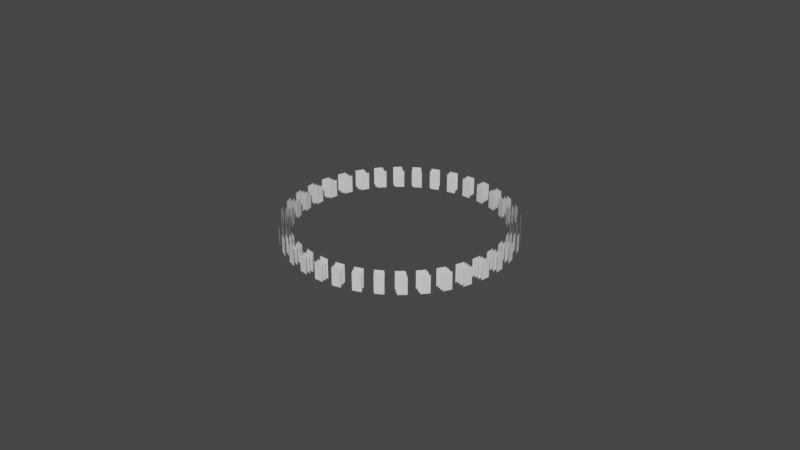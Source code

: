 # Source: alpide.blend  (saved by Blender 3.4.6; exported with 4.5.12 LTS)
import bpy
from mathutils import Matrix  # noqa: F401  (used for matrix-valued properties, if any)

bpy.ops.wm.read_factory_settings(use_empty=True)
scene = bpy.context.scene
scene.name = 'Scene'

# ---- collections
col_stack = bpy.data.collections.new('Stack'); scene.collection.children.link(col_stack)

# ---- world
world_world = bpy.data.worlds.new('World'); scene.world = world_world
world_world.use_nodes = True; world_world.node_tree.nodes.clear()
_N = world_world.node_tree.nodes; _L = world_world.node_tree.links
n0 = _N.new('ShaderNodeOutputWorld'); n0.name = 'World Output'; n0.location = (300, 300)
n1 = _N.new('ShaderNodeBackground'); n1.name = 'Background'; n1.location = (10, 300)
n1.inputs[0].default_value = (0.05088, 0.05088, 0.05088, 1.0)
_L.new(n1.outputs[0], n0.inputs[0])
n0.is_active_output = True
world_world.color = (0.05088, 0.05088, 0.05088)
world_world.use_sun_shadow = False
world_world.sun_shadow_jitter_overblur = 0.0

# ---- meshes
me_plane = bpy.data.meshes.new('Plane')
me_plane.from_pydata([(-1.0, -1.0, 0.0), (1.0, -1.0, 0.0), (-1.0, 1.0, 0.0), (1.0, 1.0, 0.0)], [], [(0, 1, 3, 2)])
_uv = me_plane.uv_layers.new(name='UVMap')
_uv.uv.foreach_set('vector', [0.0, 0.0, 1.0, 0.0, 1.0, 1.0, 0.0, 1.0])
me_plane.update()
me_plane_001 = bpy.data.meshes.new('Plane.001')
me_plane_001.from_pydata([(-1.0, -1.0, 0.0), (1.0, -1.0, 0.0), (-1.0, 1.0, 0.0), (1.0, 1.0, 0.0)], [], [(0, 1, 3, 2)])
_uv = me_plane_001.uv_layers.new(name='UVMap')
_uv.uv.foreach_set('vector', [0.0, 0.0, 1.0, 0.0, 1.0, 1.0, 0.0, 1.0])
me_plane_001.update()
me_plane_004 = bpy.data.meshes.new('Plane.004')
me_plane_004.from_pydata([(-1.0, -1.0, 0.0), (1.0, -1.0, 0.0), (-1.0, 1.0, 0.0), (1.0, 1.0, 0.0)], [], [(0, 1, 3, 2)])
_uv = me_plane_004.uv_layers.new(name='UVMap')
_uv.uv.foreach_set('vector', [0.0, 0.0, 1.0, 0.0, 1.0, 1.0, 0.0, 1.0])
me_plane_004.update()
me_plane_005 = bpy.data.meshes.new('Plane.005')
me_plane_005.from_pydata([(-1.0, -1.0, 0.0), (1.0, -1.0, 0.0), (-1.0, 1.0, 0.0), (1.0, 1.0, 0.0)], [], [(0, 1, 3, 2)])
_uv = me_plane_005.uv_layers.new(name='UVMap')
_uv.uv.foreach_set('vector', [0.0, 0.0, 1.0, 0.0, 1.0, 1.0, 0.0, 1.0])
me_plane_005.update()

# ---- curves / text
cu_beziercircle = bpy.data.curves.new('BezierCircle', 'CURVE')
cu_beziercircle.dimensions = '3D'
_sp = cu_beziercircle.splines.new('BEZIER'); _sp.bezier_points.add(3)
_sp.bezier_points.foreach_set('co', [-1.0, 0.0, 0.0, 0.0, 1.0, 0.0, 1.0, 0.0, 0.0, 0.0, -1.0, 0.0])
_sp.bezier_points.foreach_set('handle_left', [-1.0, -0.5521, 0.0, -0.5521, 1.0, 0.0, 1.0, 0.5521, 0.0, 0.5521, -1.0, 0.0])
_sp.bezier_points.foreach_set('handle_right', [-1.0, 0.5521, 0.0, 0.5521, 1.0, 0.0, 1.0, -0.5521, 0.0, -0.5521, -1.0, 0.0])
for _p, _l, _r in zip(_sp.bezier_points, ['AUTO', 'AUTO', 'AUTO', 'AUTO'], ['AUTO', 'AUTO', 'AUTO', 'AUTO']): _p.handle_left_type = _l; _p.handle_right_type = _r
_sp.order_u = 0
_sp.order_v = 0
_sp.use_cyclic_u = True
cu_beziercircle.use_path = True
cu_beziercircle.fill_mode = 'FULL'
cu_beziercircle_001 = bpy.data.curves.new('BezierCircle.001', 'CURVE')
cu_beziercircle_001.dimensions = '3D'
_sp = cu_beziercircle_001.splines.new('BEZIER'); _sp.bezier_points.add(3)
_sp.bezier_points.foreach_set('co', [-1.0, 0.0, 0.0, 0.0, 1.0, 0.0, 1.0, 0.0, 0.0, 0.0, -1.0, 0.0])
_sp.bezier_points.foreach_set('handle_left', [-1.0, -0.5521, 0.0, -0.5521, 1.0, 0.0, 1.0, 0.5521, 0.0, 0.5521, -1.0, 0.0])
_sp.bezier_points.foreach_set('handle_right', [-1.0, 0.5521, 0.0, 0.5521, 1.0, 0.0, 1.0, -0.5521, 0.0, -0.5521, -1.0, 0.0])
for _p, _l, _r in zip(_sp.bezier_points, ['AUTO', 'AUTO', 'AUTO', 'AUTO'], ['AUTO', 'AUTO', 'AUTO', 'AUTO']): _p.handle_left_type = _l; _p.handle_right_type = _r
_sp.order_u = 0
_sp.order_v = 0
_sp.use_cyclic_u = True
cu_beziercircle_001.use_path = True
cu_beziercircle_001.fill_mode = 'FULL'
cu_beziercircle_004 = bpy.data.curves.new('BezierCircle.004', 'CURVE')
cu_beziercircle_004.dimensions = '3D'
_sp = cu_beziercircle_004.splines.new('BEZIER'); _sp.bezier_points.add(3)
_sp.bezier_points.foreach_set('co', [-1.0, 0.0, 0.0, 0.0, 1.0, 0.0, 1.0, 0.0, 0.0, 0.0, -1.0, 0.0])
_sp.bezier_points.foreach_set('handle_left', [-1.0, -0.5521, 0.0, -0.5521, 1.0, 0.0, 1.0, 0.5521, 0.0, 0.5521, -1.0, 0.0])
_sp.bezier_points.foreach_set('handle_right', [-1.0, 0.5521, 0.0, 0.5521, 1.0, 0.0, 1.0, -0.5521, 0.0, -0.5521, -1.0, 0.0])
for _p, _l, _r in zip(_sp.bezier_points, ['AUTO', 'AUTO', 'AUTO', 'AUTO'], ['AUTO', 'AUTO', 'AUTO', 'AUTO']): _p.handle_left_type = _l; _p.handle_right_type = _r
_sp.order_u = 0
_sp.order_v = 0
_sp.use_cyclic_u = True
cu_beziercircle_004.use_path = True
cu_beziercircle_004.fill_mode = 'FULL'
cu_beziercircle_005 = bpy.data.curves.new('BezierCircle.005', 'CURVE')
cu_beziercircle_005.dimensions = '3D'
_sp = cu_beziercircle_005.splines.new('BEZIER'); _sp.bezier_points.add(3)
_sp.bezier_points.foreach_set('co', [-1.0, 0.0, 0.0, 0.0, 1.0, 0.0, 1.0, 0.0, 0.0, 0.0, -1.0, 0.0])
_sp.bezier_points.foreach_set('handle_left', [-1.0, -0.5521, 0.0, -0.5521, 1.0, 0.0, 1.0, 0.5521, 0.0, 0.5521, -1.0, 0.0])
_sp.bezier_points.foreach_set('handle_right', [-1.0, 0.5521, 0.0, 0.5521, 1.0, 0.0, 1.0, -0.5521, 0.0, -0.5521, -1.0, 0.0])
for _p, _l, _r in zip(_sp.bezier_points, ['AUTO', 'AUTO', 'AUTO', 'AUTO'], ['AUTO', 'AUTO', 'AUTO', 'AUTO']): _p.handle_left_type = _l; _p.handle_right_type = _r
_sp.order_u = 0
_sp.order_v = 0
_sp.use_cyclic_u = True
cu_beziercircle_005.use_path = True
cu_beziercircle_005.fill_mode = 'FULL'

# ---- objects
ob_plane = bpy.data.objects.new('Plane', me_plane)
ob_beziercircle = bpy.data.objects.new('BezierCircle', cu_beziercircle)
ob_plane_001 = bpy.data.objects.new('Plane.001', me_plane_001)
ob_beziercircle_001 = bpy.data.objects.new('BezierCircle.001', cu_beziercircle_001)
ob_beziercircle_002 = bpy.data.objects.new('BezierCircle.002', cu_beziercircle_004)
ob_plane_002 = bpy.data.objects.new('Plane.002', me_plane_004)
ob_beziercircle_003 = bpy.data.objects.new('BezierCircle.003', cu_beziercircle_005)
ob_plane_003 = bpy.data.objects.new('Plane.003', me_plane_005)

# ---- transforms, parenting, visibility, modifiers, constraints
ob_plane.location = (0.0, 0.0, 0.0)
ob_plane.rotation_euler = (1.571, 0.0, 0.0)
ob_plane.scale = (0.3, 0.6, 1.0)
_m = ob_plane.modifiers.new('Array', 'ARRAY')
_m.count = 36
_m.use_constant_offset = True
_m.constant_offset_displace = (4.06, 0.0, 0.0)
_m.use_relative_offset = False
_m.relative_offset_displace = (2.2, 0.0, 0.0)
_m = ob_plane.modifiers.new('Curve', 'CURVE')
_m.object = ob_beziercircle
_m = ob_plane.modifiers.new('Collision', 'COLLISION')
ob_beziercircle.location = (0.0, 0.0, 0.0)
ob_beziercircle.scale = (6.98, 6.98, 1.0)
ob_plane_001.location = (-0.16, 0.0, 0.0)
ob_plane_001.rotation_euler = (1.571, 0.0, 0.0)
ob_plane_001.scale = (0.3, 0.6, 1.0)
_m = ob_plane_001.modifiers.new('Array', 'ARRAY')
_m.count = 36
_m.use_constant_offset = True
_m.constant_offset_displace = (4.18, 0.0, 0.0)
_m.use_relative_offset = False
_m = ob_plane_001.modifiers.new('Curve', 'CURVE')
_m.object = ob_beziercircle_001
ob_beziercircle_001.location = (0.0, 0.0, 0.0)
ob_beziercircle_001.scale = (7.167, 7.167, 1.0)
ob_beziercircle_002.location = (0.0, 0.0, 0.0)
ob_beziercircle_002.scale = (7.393, 7.393, 1.0)
ob_plane_002.location = (-0.16, 0.0, 0.0)
ob_plane_002.rotation_euler = (1.571, 0.0, 0.0)
ob_plane_002.scale = (0.3, 0.6, 1.0)
_m = ob_plane_002.modifiers.new('Array', 'ARRAY')
_m.count = 36
_m.use_constant_offset = True
_m.constant_offset_displace = (4.31, 0.0, 0.0)
_m.use_relative_offset = False
_m = ob_plane_002.modifiers.new('Curve', 'CURVE')
_m.object = ob_beziercircle_002
ob_beziercircle_003.location = (0.0, 0.0, 0.0)
ob_beziercircle_003.scale = (7.627, 7.627, 1.0)
ob_plane_003.location = (-0.16, 0.0, 0.0)
ob_plane_003.rotation_euler = (1.571, 0.0, 0.0)
ob_plane_003.scale = (0.3, 0.6, 1.0)
_m = ob_plane_003.modifiers.new('Array', 'ARRAY')
_m.count = 36
_m.use_constant_offset = True
_m.constant_offset_displace = (4.44, 0.0, 0.0)
_m.use_relative_offset = False
_m = ob_plane_003.modifiers.new('Curve', 'CURVE')
_m.object = ob_beziercircle_003

# ---- collection membership
col_stack.objects.link(ob_plane)
col_stack.objects.link(ob_beziercircle)
col_stack.objects.link(ob_plane_001)
col_stack.objects.link(ob_beziercircle_001)
col_stack.objects.link(ob_beziercircle_002)
col_stack.objects.link(ob_plane_002)
col_stack.objects.link(ob_beziercircle_003)
col_stack.objects.link(ob_plane_003)

# ---- scene / render settings (as saved in the file)
scene.frame_start = 1; scene.frame_end = 250; scene.frame_set(1)
scene.render.engine = 'BLENDER_EEVEE_NEXT'
scene.cycles.sampling_pattern = 'TABULATED_SOBOL'
scene.cycles.use_light_tree = False
scene.view_settings.view_transform = 'Filmic'
bpy.context.view_layer.update()

# ---- added for rendering (the .blend has no active camera and no usable light): camera, sun
cam_auto = bpy.data.cameras.new('AutoCamera')
cam_auto.lens = 50.0
cam_auto.sensor_width = 36.0
cam_auto.clip_end = 1000.0
ob_auto_camera = bpy.data.objects.new('AutoCamera', cam_auto)
scene.collection.objects.link(ob_auto_camera)
ob_auto_camera.location = (39.9628, -47.9554, 31.9703)
ob_auto_camera.rotation_euler = (1.09748, -7.21219e-08, 0.694738)
scene.camera = ob_auto_camera
light_auto_sun = bpy.data.lights.new('AutoSun', 'SUN')
light_auto_sun.energy = 3.0
light_auto_sun.angle = 0.0523599
ob_auto_sun = bpy.data.objects.new('AutoSun', light_auto_sun)
scene.collection.objects.link(ob_auto_sun)
ob_auto_sun.rotation_euler = (0.872665, 0.174533, 0.523599)
bpy.context.view_layer.update()
